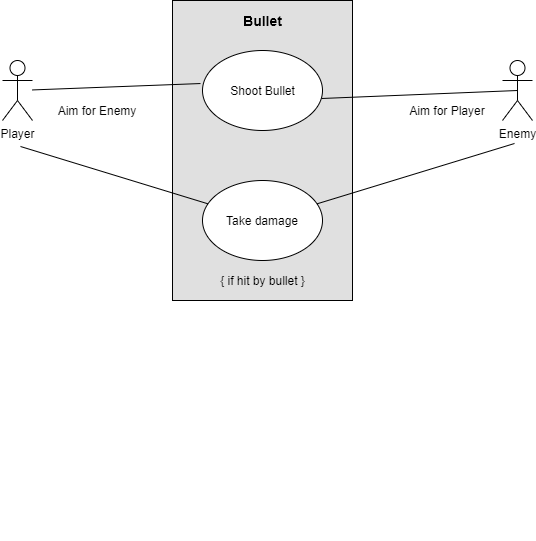

The diagram above was exported from draw.io. Its source (the exported page's mxGraphModel, read from the mxfile embedded in the PNG):
<mxGraphModel dx="2062" dy="1126" grid="1" gridSize="10" guides="1" tooltips="1" connect="1" arrows="1" fold="1" page="1" pageScale="1" pageWidth="850" pageHeight="1100" math="0" shadow="0">
  <root>
    <mxCell id="0" />
    <mxCell id="1" parent="0" />
    <mxCell id="aU6j5mRkm7lY7rMeMyrN-27" value="" style="rounded=0;whiteSpace=wrap;html=1;fontColor=#000000;fillColor=#E0E0E0;" parent="1" vertex="1">
      <mxGeometry x="325" y="40" width="180" height="300" as="geometry" />
    </mxCell>
    <mxCell id="aU6j5mRkm7lY7rMeMyrN-1" value="&lt;font color=&quot;#000000&quot;&gt;Player&lt;/font&gt;" style="shape=umlActor;verticalLabelPosition=bottom;verticalAlign=top;html=1;outlineConnect=0;fontColor=#FFFFFF;" parent="1" vertex="1">
      <mxGeometry x="155" y="100" width="30" height="60" as="geometry" />
    </mxCell>
    <mxCell id="aU6j5mRkm7lY7rMeMyrN-5" value="&lt;font color=&quot;#000000&quot;&gt;Enemy&lt;br&gt;&lt;/font&gt;" style="shape=umlActor;verticalLabelPosition=bottom;verticalAlign=top;html=1;outlineConnect=0;fontColor=#FFFFFF;" parent="1" vertex="1">
      <mxGeometry x="655" y="100" width="30" height="60" as="geometry" />
    </mxCell>
    <mxCell id="aU6j5mRkm7lY7rMeMyrN-7" value="ssdafasdfasdfasdf" style="ellipse;whiteSpace=wrap;html=1;fontColor=#FFFFFF;" parent="1" vertex="1">
      <mxGeometry x="355" y="90" width="120" height="80" as="geometry" />
    </mxCell>
    <mxCell id="aU6j5mRkm7lY7rMeMyrN-8" value="&lt;font color=&quot;#000000&quot;&gt;Shoot Bullet&lt;/font&gt;" style="text;html=1;align=center;verticalAlign=middle;resizable=0;points=[];autosize=1;fontColor=#FFFFFF;" parent="1" vertex="1">
      <mxGeometry x="375" y="120" width="80" height="20" as="geometry" />
    </mxCell>
    <mxCell id="aU6j5mRkm7lY7rMeMyrN-11" value="Text" style="text;html=1;strokeColor=none;fillColor=none;align=center;verticalAlign=middle;whiteSpace=wrap;rounded=0;fontColor=#FFFFFF;" parent="1" vertex="1">
      <mxGeometry x="400" y="560" width="40" height="20" as="geometry" />
    </mxCell>
    <mxCell id="aU6j5mRkm7lY7rMeMyrN-12" value="Aim for Enemy" style="text;html=1;strokeColor=none;fillColor=none;align=center;verticalAlign=middle;whiteSpace=wrap;rounded=0;" parent="1" vertex="1">
      <mxGeometry x="195" y="140" width="110" height="20" as="geometry" />
    </mxCell>
    <mxCell id="aU6j5mRkm7lY7rMeMyrN-16" value="Take damage" style="ellipse;whiteSpace=wrap;html=1;fontColor=#000000;" parent="1" vertex="1">
      <mxGeometry x="355" y="220" width="120" height="80" as="geometry" />
    </mxCell>
    <mxCell id="aU6j5mRkm7lY7rMeMyrN-19" value="" style="endArrow=none;html=1;fontColor=#000000;entryX=-0.017;entryY=0.413;entryDx=0;entryDy=0;entryPerimeter=0;" parent="1" source="aU6j5mRkm7lY7rMeMyrN-1" target="aU6j5mRkm7lY7rMeMyrN-7" edge="1">
      <mxGeometry width="50" height="50" relative="1" as="geometry">
        <mxPoint x="215" y="290" as="sourcePoint" />
        <mxPoint x="265" y="240" as="targetPoint" />
      </mxGeometry>
    </mxCell>
    <mxCell id="aU6j5mRkm7lY7rMeMyrN-21" value="" style="endArrow=none;html=1;fontColor=#000000;exitX=0.992;exitY=0.6;exitDx=0;exitDy=0;exitPerimeter=0;entryX=0.5;entryY=0.5;entryDx=0;entryDy=0;entryPerimeter=0;" parent="1" source="aU6j5mRkm7lY7rMeMyrN-7" target="aU6j5mRkm7lY7rMeMyrN-5" edge="1">
      <mxGeometry width="50" height="50" relative="1" as="geometry">
        <mxPoint x="465" y="580" as="sourcePoint" />
        <mxPoint x="515" y="530" as="targetPoint" />
      </mxGeometry>
    </mxCell>
    <mxCell id="aU6j5mRkm7lY7rMeMyrN-22" value="{ if hit by bullet }" style="text;html=1;align=center;verticalAlign=middle;resizable=0;points=[];autosize=1;fontColor=#000000;" parent="1" vertex="1">
      <mxGeometry x="365" y="310" width="100" height="20" as="geometry" />
    </mxCell>
    <mxCell id="aU6j5mRkm7lY7rMeMyrN-23" value="" style="endArrow=none;html=1;fontColor=#000000;entryX=0.44;entryY=1.15;entryDx=0;entryDy=0;entryPerimeter=0;" parent="1" source="aU6j5mRkm7lY7rMeMyrN-16" edge="1">
      <mxGeometry width="50" height="50" relative="1" as="geometry">
        <mxPoint x="465" y="580" as="sourcePoint" />
        <mxPoint x="667" y="183" as="targetPoint" />
      </mxGeometry>
    </mxCell>
    <mxCell id="aU6j5mRkm7lY7rMeMyrN-25" value="Aim for Player" style="text;html=1;strokeColor=none;fillColor=none;align=center;verticalAlign=middle;whiteSpace=wrap;rounded=0;fontColor=#000000;" parent="1" vertex="1">
      <mxGeometry x="555" y="140" width="90" height="20" as="geometry" />
    </mxCell>
    <mxCell id="aU6j5mRkm7lY7rMeMyrN-26" value="" style="endArrow=none;html=1;fontColor=#000000;exitX=0.56;exitY=1.3;exitDx=0;exitDy=0;exitPerimeter=0;" parent="1" target="aU6j5mRkm7lY7rMeMyrN-16" edge="1">
      <mxGeometry width="50" height="50" relative="1" as="geometry">
        <mxPoint x="173" y="186" as="sourcePoint" />
        <mxPoint x="515" y="520" as="targetPoint" />
      </mxGeometry>
    </mxCell>
    <mxCell id="aU6j5mRkm7lY7rMeMyrN-28" value="&lt;font style=&quot;font-size: 14px&quot;&gt;&lt;b&gt;Bullet&lt;/b&gt;&lt;/font&gt;" style="text;html=1;align=center;verticalAlign=middle;resizable=0;points=[];autosize=1;fontColor=#000000;" parent="1" vertex="1">
      <mxGeometry x="390" y="50" width="50" height="20" as="geometry" />
    </mxCell>
  </root>
</mxGraphModel>